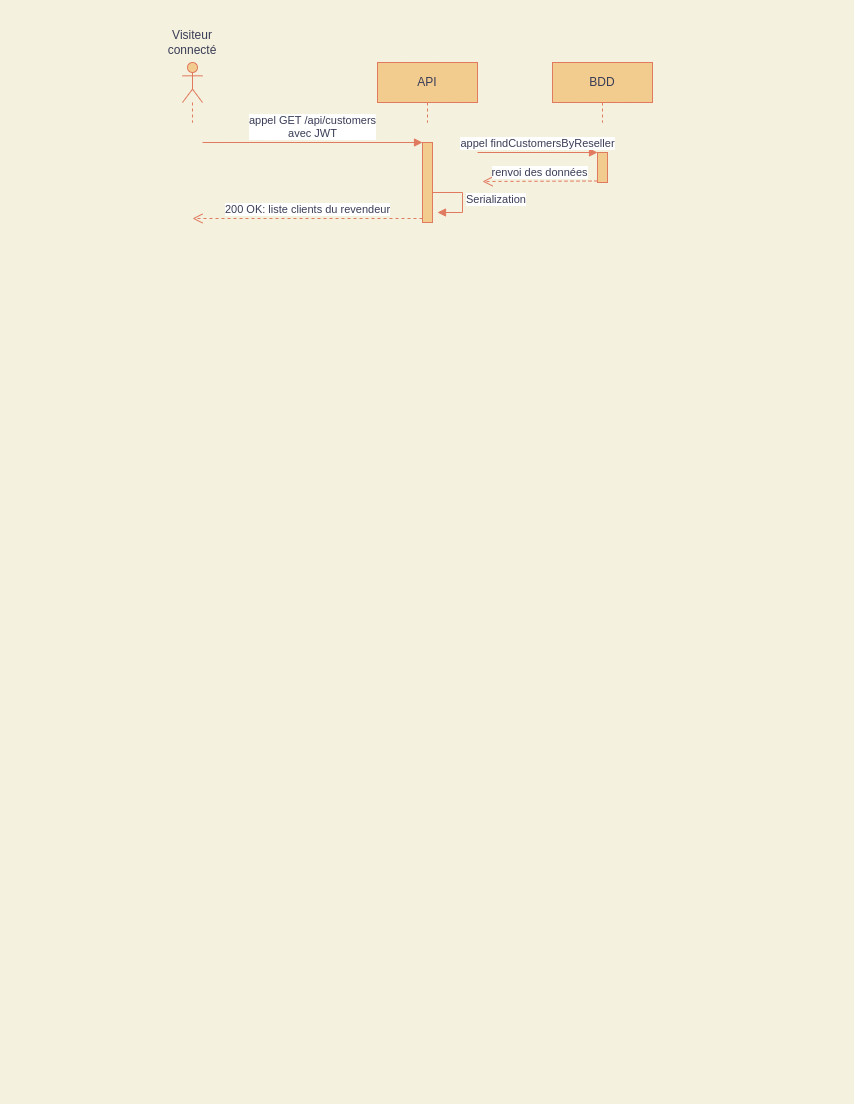

The diagram above was exported from draw.io. Its source (the exported page's mxGraphModel, read from the mxfile embedded in the PNG):
<mxGraphModel dx="1355" dy="718" grid="1" gridSize="10" guides="1" tooltips="1" connect="1" arrows="1" fold="1" page="1" pageScale="1" pageWidth="850" pageHeight="1100" background="#F4F1DE" math="0" shadow="0">
  <root>
    <mxCell id="0" />
    <mxCell id="1" parent="0" />
    <mxCell id="uXKiKiv4ILe78L8kUC2R-1" value="" style="shape=umlLifeline;participant=umlActor;perimeter=lifelinePerimeter;whiteSpace=wrap;html=1;container=1;collapsible=0;recursiveResize=0;verticalAlign=top;spacingTop=36;outlineConnect=0;rounded=0;sketch=0;fontColor=#393C56;strokeColor=#E07A5F;fillColor=#F2CC8F;" vertex="1" parent="1">
      <mxGeometry x="180" y="60" width="20" height="60" as="geometry" />
    </mxCell>
    <mxCell id="uXKiKiv4ILe78L8kUC2R-2" value="API" style="shape=umlLifeline;perimeter=lifelinePerimeter;whiteSpace=wrap;html=1;container=1;collapsible=0;recursiveResize=0;outlineConnect=0;rounded=0;sketch=0;fontColor=#393C56;strokeColor=#E07A5F;fillColor=#F2CC8F;" vertex="1" parent="1">
      <mxGeometry x="375" y="60" width="100" height="60" as="geometry" />
    </mxCell>
    <mxCell id="uXKiKiv4ILe78L8kUC2R-3" value="BDD" style="shape=umlLifeline;perimeter=lifelinePerimeter;whiteSpace=wrap;html=1;container=1;collapsible=0;recursiveResize=0;outlineConnect=0;rounded=0;sketch=0;fontColor=#393C56;strokeColor=#E07A5F;fillColor=#F2CC8F;" vertex="1" parent="1">
      <mxGeometry x="550" y="60" width="100" height="60" as="geometry" />
    </mxCell>
    <mxCell id="uXKiKiv4ILe78L8kUC2R-4" value="Visiteur connecté" style="text;html=1;strokeColor=none;fillColor=none;align=center;verticalAlign=middle;whiteSpace=wrap;rounded=0;sketch=0;fontColor=#393C56;" vertex="1" parent="1">
      <mxGeometry x="170" y="30" width="40" height="20" as="geometry" />
    </mxCell>
    <mxCell id="uXKiKiv4ILe78L8kUC2R-5" value="" style="html=1;points=[];perimeter=orthogonalPerimeter;rounded=0;sketch=0;fontColor=#393C56;strokeColor=#E07A5F;fillColor=#F2CC8F;" vertex="1" parent="1">
      <mxGeometry x="420" y="140" width="10" height="80" as="geometry" />
    </mxCell>
    <mxCell id="uXKiKiv4ILe78L8kUC2R-6" value="appel GET /api/customers&lt;br&gt;avec JWT" style="html=1;verticalAlign=bottom;endArrow=block;entryX=0;entryY=0;fontColor=#393C56;strokeColor=#E07A5F;fillColor=#F2CC8F;" edge="1" parent="1" target="uXKiKiv4ILe78L8kUC2R-5">
      <mxGeometry relative="1" as="geometry">
        <mxPoint x="200" y="140" as="sourcePoint" />
      </mxGeometry>
    </mxCell>
    <mxCell id="uXKiKiv4ILe78L8kUC2R-7" value="200 OK: liste clients du revendeur" style="html=1;verticalAlign=bottom;endArrow=open;dashed=1;endSize=8;exitX=0;exitY=0.95;fontColor=#393C56;strokeColor=#E07A5F;fillColor=#F2CC8F;" edge="1" parent="1" source="uXKiKiv4ILe78L8kUC2R-5">
      <mxGeometry relative="1" as="geometry">
        <mxPoint x="190" y="216" as="targetPoint" />
      </mxGeometry>
    </mxCell>
    <mxCell id="uXKiKiv4ILe78L8kUC2R-8" value="" style="html=1;points=[];perimeter=orthogonalPerimeter;rounded=0;sketch=0;fontColor=#393C56;strokeColor=#E07A5F;fillColor=#F2CC8F;" vertex="1" parent="1">
      <mxGeometry x="595" y="150" width="10" height="30" as="geometry" />
    </mxCell>
    <mxCell id="uXKiKiv4ILe78L8kUC2R-9" value="appel findCustomersByReseller" style="html=1;verticalAlign=bottom;endArrow=block;entryX=0;entryY=0;fontColor=#393C56;strokeColor=#E07A5F;fillColor=#F2CC8F;" edge="1" parent="1" target="uXKiKiv4ILe78L8kUC2R-8">
      <mxGeometry relative="1" as="geometry">
        <mxPoint x="475" y="150" as="sourcePoint" />
      </mxGeometry>
    </mxCell>
    <mxCell id="uXKiKiv4ILe78L8kUC2R-10" value="renvoi des données" style="html=1;verticalAlign=bottom;endArrow=open;dashed=1;endSize=8;exitX=0;exitY=0.95;fontColor=#393C56;strokeColor=#E07A5F;fillColor=#F2CC8F;" edge="1" parent="1" source="uXKiKiv4ILe78L8kUC2R-8">
      <mxGeometry relative="1" as="geometry">
        <mxPoint x="479.9999999999998" y="179" as="targetPoint" />
      </mxGeometry>
    </mxCell>
    <mxCell id="uXKiKiv4ILe78L8kUC2R-11" value="Serialization" style="edgeStyle=orthogonalEdgeStyle;html=1;align=left;spacingLeft=2;endArrow=block;rounded=0;entryX=1;entryY=0;sketch=0;fontColor=#393C56;strokeColor=#E07A5F;fillColor=#F2CC8F;curved=0;" edge="1" parent="1">
      <mxGeometry relative="1" as="geometry">
        <mxPoint x="430" y="190" as="sourcePoint" />
        <Array as="points">
          <mxPoint x="460" y="190" />
        </Array>
        <mxPoint x="435.0000000000002" y="210" as="targetPoint" />
      </mxGeometry>
    </mxCell>
  </root>
</mxGraphModel>